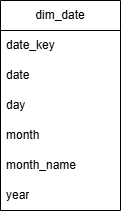

The diagram above was exported from draw.io. Its source (the exported page's mxGraphModel, read from the mxfile embedded in the PNG):
<mxGraphModel dx="1414" dy="777" grid="1" gridSize="10" guides="1" tooltips="1" connect="1" arrows="1" fold="1" page="1" pageScale="1" pageWidth="827" pageHeight="1169" math="0" shadow="0">
  <root>
    <mxCell id="0" />
    <mxCell id="1" parent="0" />
    <mxCell id="s45iNBoNUtmN9Ay3xy1P-1" parent="1" style="swimlane;fontStyle=0;childLayout=stackLayout;horizontal=1;startSize=30;horizontalStack=0;resizeParent=1;resizeParentMax=0;resizeLast=0;collapsible=1;marginBottom=0;whiteSpace=wrap;html=1;" value="dim_date" vertex="1">
      <mxGeometry height="210" width="120" x="200" y="200" as="geometry" />
    </mxCell>
    <mxCell id="s45iNBoNUtmN9Ay3xy1P-2" parent="s45iNBoNUtmN9Ay3xy1P-1" style="text;strokeColor=none;fillColor=none;align=left;verticalAlign=middle;spacingLeft=4;spacingRight=4;overflow=hidden;points=[[0,0.5],[1,0.5]];portConstraint=eastwest;rotatable=0;whiteSpace=wrap;html=1;" value="date_key" vertex="1">
      <mxGeometry height="30" width="120" y="30" as="geometry" />
    </mxCell>
    <mxCell id="s45iNBoNUtmN9Ay3xy1P-3" parent="s45iNBoNUtmN9Ay3xy1P-1" style="text;strokeColor=none;fillColor=none;align=left;verticalAlign=middle;spacingLeft=4;spacingRight=4;overflow=hidden;points=[[0,0.5],[1,0.5]];portConstraint=eastwest;rotatable=0;whiteSpace=wrap;html=1;" value="date" vertex="1">
      <mxGeometry height="30" width="120" y="60" as="geometry" />
    </mxCell>
    <mxCell id="s45iNBoNUtmN9Ay3xy1P-4" parent="s45iNBoNUtmN9Ay3xy1P-1" style="text;strokeColor=none;fillColor=none;align=left;verticalAlign=middle;spacingLeft=4;spacingRight=4;overflow=hidden;points=[[0,0.5],[1,0.5]];portConstraint=eastwest;rotatable=0;whiteSpace=wrap;html=1;" value="day" vertex="1">
      <mxGeometry height="30" width="120" y="90" as="geometry" />
    </mxCell>
    <mxCell id="s45iNBoNUtmN9Ay3xy1P-5" parent="s45iNBoNUtmN9Ay3xy1P-1" style="text;strokeColor=none;fillColor=none;align=left;verticalAlign=middle;spacingLeft=4;spacingRight=4;overflow=hidden;points=[[0,0.5],[1,0.5]];portConstraint=eastwest;rotatable=0;whiteSpace=wrap;html=1;" value="month" vertex="1">
      <mxGeometry height="30" width="120" y="120" as="geometry" />
    </mxCell>
    <mxCell id="s45iNBoNUtmN9Ay3xy1P-6" parent="s45iNBoNUtmN9Ay3xy1P-1" style="text;strokeColor=none;fillColor=none;align=left;verticalAlign=middle;spacingLeft=4;spacingRight=4;overflow=hidden;points=[[0,0.5],[1,0.5]];portConstraint=eastwest;rotatable=0;whiteSpace=wrap;html=1;" value="month_name" vertex="1">
      <mxGeometry height="30" width="120" y="150" as="geometry" />
    </mxCell>
    <mxCell id="s45iNBoNUtmN9Ay3xy1P-7" parent="s45iNBoNUtmN9Ay3xy1P-1" style="text;strokeColor=none;fillColor=none;align=left;verticalAlign=middle;spacingLeft=4;spacingRight=4;overflow=hidden;points=[[0,0.5],[1,0.5]];portConstraint=eastwest;rotatable=0;whiteSpace=wrap;html=1;" value="year" vertex="1">
      <mxGeometry height="30" width="120" y="180" as="geometry" />
    </mxCell>
  </root>
</mxGraphModel>